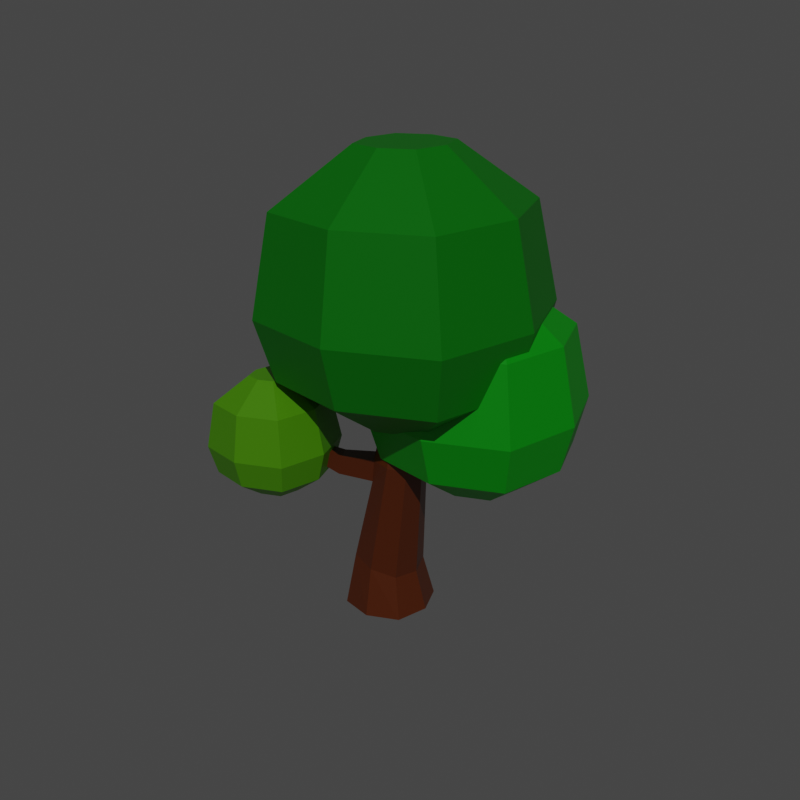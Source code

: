 # Source: Thumbnail_0001.blend  (saved by Blender 2.80.75; exported with 4.5.12 LTS)
import bpy
from mathutils import Matrix  # noqa: F401  (used for matrix-valued properties, if any)

bpy.ops.wm.read_factory_settings(use_empty=True)
scene = bpy.context.scene
scene.name = 'Scene'

# ---- collections
col_collection = bpy.data.collections.new('Collection'); scene.collection.children.link(col_collection)

# ---- images (referenced by path relative to the original .blend; pixels are not part of the script)
import os
ASSET_DIR = os.environ.get("B2B_ASSET_DIR", "")  # directory of the original .blend (textures are referenced by path, not embedded)
HERE = os.path.dirname(os.path.abspath(__file__))  # packed textures are extracted next to this script under _unpacked/

def load_image(name, relpath, width, height, colorspace="sRGB"):
    """Load a texture the original file referenced (path relative to the .blend, or extracted next to this script)."""
    p = next((c for c in (os.path.join(HERE, relpath), os.path.join(ASSET_DIR, relpath)) if relpath and os.path.exists(c)), "")
    if p:
        img = bpy.data.images.load(p, check_existing=True)
        img.name = name
    else:  # same state as the original file: an image datablock whose file is absent (Cycles renders it pink)
        img = bpy.data.images.new(name, width, height)
        img.source = "FILE"
        img.filepath = "//" + (relpath or name)
    img.colorspace_settings.name = colorspace
    return img
img_tree_0001 = load_image('Tree_0001', 'Tree_0001.png', 1024, 1024, 'sRGB')

# ---- materials (node trees are filled in below, after node groups)
mat_material = bpy.data.materials.new('Material')
mat_material.alpha_threshold = 0.0
mat_material.line_color = (0.0, 0.0, 0.0, 1.0)
mat_material_001 = bpy.data.materials.new('Material.001')
mat_material_002 = bpy.data.materials.new('Material.002')
mat_material_003 = bpy.data.materials.new('Material.003')

# ---- material node trees
mat_material.use_nodes = True; mat_material.node_tree.nodes.clear()
_N = mat_material.node_tree.nodes; _L = mat_material.node_tree.links
n0 = _N.new('ShaderNodeOutputMaterial'); n0.name = 'Material Output'; n0.location = (300, 300)
n1 = _N.new('ShaderNodeBsdfPrincipled'); n1.name = 'Principled BSDF'; n1.location = (10, 300)
n1.distribution = 'GGX'
n1.subsurface_method = 'BURLEY'
n1.inputs[0].default_value = (0.1523, 0.03126, 0.005249, 1.0)
n1.inputs[2].default_value = 0.4
n1.inputs[3].default_value = 1.45
n1.inputs[27].default_value = (0.0, 0.0, 0.0, 1.0)
n1.inputs[28].default_value = 1.0
n2 = _N.new('ShaderNodeTexImage'); n2.name = 'Image Texture'; n2.location = (6, 570)
n2.image = img_tree_0001
_L.new(n1.outputs[0], n0.inputs[0])
n0.is_active_output = True
mat_material_001.use_nodes = True; mat_material_001.node_tree.nodes.clear()
_N = mat_material_001.node_tree.nodes; _L = mat_material_001.node_tree.links
n0 = _N.new('ShaderNodeOutputMaterial'); n0.name = 'Material Output'; n0.location = (300, 300)
n1 = _N.new('ShaderNodeBsdfPrincipled'); n1.name = 'Principled BSDF'; n1.location = (10, 300)
n1.distribution = 'GGX'
n1.subsurface_method = 'BURLEY'
n1.inputs[0].default_value = (0.0, 0.281, 0.00313, 1.0)
n1.inputs[3].default_value = 1.45
n1.inputs[27].default_value = (0.0, 0.0, 0.0, 1.0)
n1.inputs[28].default_value = 1.0
n2 = _N.new('ShaderNodeTexImage'); n2.name = 'Image Texture'; n2.location = (6, 570)
n2.image = img_tree_0001
_L.new(n1.outputs[0], n0.inputs[0])
n0.is_active_output = True
mat_material_002.use_nodes = True; mat_material_002.node_tree.nodes.clear()
_N = mat_material_002.node_tree.nodes; _L = mat_material_002.node_tree.links
n0 = _N.new('ShaderNodeOutputMaterial'); n0.name = 'Material Output'; n0.location = (300, 300)
n1 = _N.new('ShaderNodeBsdfPrincipled'); n1.name = 'Principled BSDF'; n1.location = (10, 300)
n1.distribution = 'GGX'
n1.subsurface_method = 'BURLEY'
n1.inputs[0].default_value = (0.0, 0.477, 0.006097, 1.0)
n1.inputs[3].default_value = 1.45
n1.inputs[27].default_value = (0.0, 0.0, 0.0, 1.0)
n1.inputs[28].default_value = 1.0
n2 = _N.new('ShaderNodeTexImage'); n2.name = 'Image Texture'; n2.location = (6, 570)
n2.image = img_tree_0001
_L.new(n1.outputs[0], n0.inputs[0])
n0.is_active_output = True
mat_material_003.use_nodes = True; mat_material_003.node_tree.nodes.clear()
_N = mat_material_003.node_tree.nodes; _L = mat_material_003.node_tree.links
n0 = _N.new('ShaderNodeOutputMaterial'); n0.name = 'Material Output'; n0.location = (300, 300)
n1 = _N.new('ShaderNodeBsdfPrincipled'); n1.name = 'Principled BSDF'; n1.location = (10, 300)
n1.distribution = 'GGX'
n1.subsurface_method = 'BURLEY'
n1.inputs[0].default_value = (0.1198, 0.4575, 0.0, 1.0)
n1.inputs[3].default_value = 1.45
n1.inputs[27].default_value = (0.0, 0.0, 0.0, 1.0)
n1.inputs[28].default_value = 1.0
n2 = _N.new('ShaderNodeTexImage'); n2.name = 'Image Texture'; n2.location = (6, 570)
n2.image = img_tree_0001
_L.new(n1.outputs[0], n0.inputs[0])
n0.is_active_output = True

# ---- world
world_world = bpy.data.worlds.new('World'); scene.world = world_world
world_world.use_nodes = True; world_world.node_tree.nodes.clear()
_N = world_world.node_tree.nodes; _L = world_world.node_tree.links
n0 = _N.new('ShaderNodeOutputWorld'); n0.name = 'World Output'; n0.location = (300, 300)
n1 = _N.new('ShaderNodeBackground'); n1.name = 'Background'; n1.location = (10, 300)
n1.inputs[0].default_value = (0.05088, 0.05088, 0.05088, 1.0)
_L.new(n1.outputs[0], n0.inputs[0])
n0.is_active_output = True
world_world.color = (0.05088, 0.05088, 0.05088)
world_world.use_sun_shadow = False
world_world.sun_shadow_jitter_overblur = 0.0

# ---- cameras
cam_camera_001 = bpy.data.cameras.new('Camera.001')

# ---- lights
light_sun = bpy.data.lights.new('Sun', 'SUN')
light_sun.transmission_factor = 0.0
light_sun.energy = 1.0
light_sun.shadow_soft_size = 0.125

# ---- meshes
me_cube = bpy.data.meshes.new('Cube')
me_cube.from_pydata([(0.5816, 0.5643, 0.8829), (0.7512, 0.7512, -0.1), (0.5816, -0.5643, 1.164), (0.7512, -0.7512, -0.1), (-0.5816, 0.5643, 0.8829), (-0.7512, 0.7512, -0.1), (-0.5816, -0.5643, 1.164), (-0.7512, -0.7512, -0.1), (0.0, 1.0, -0.1), (-5.093e-18, -0.7512, 1.21), (0.0, -1.0, -0.1), (5.093e-18, 0.7512, 0.8364), (-1.0, 0.0, -0.1), (0.7742, 0.0, 1.023), (-0.7742, 0.0, 1.023), (1.0, 0.0, -0.1), (0.0, 0.0, -0.1), (0.2216, 0.9206, 6.472), (0.6614, 0.9532, 3.717), (0.6768, 0.09928, 3.792), (-0.1755, 0.9532, 3.717), (-0.1755, 0.12, 3.795), (0.2614, -0.04565, 3.819), (0.243, 1.091, 3.704), (0.8, 0.5366, 3.756), (-0.314, 0.5366, 3.756), (0.2179, 0.436, 6.497), (-0.2584, 0.9206, 6.401), (-0.2621, 0.436, 6.426), (-0.02267, 0.3558, 6.465), (-0.01783, 1.001, 6.433), (0.2992, 0.6783, 6.496), (-0.3397, 0.6783, 6.402), (-0.02025, 0.6783, 6.449), (-0.9595, -0.3723, 4.861), (1.04, -0.3723, 4.861), (-0.9595, 1.628, 4.861), (1.04, 1.628, 4.861), (-1.255, 0.6277, 4.861), (1.336, 0.6277, 4.861), (0.0405, -0.6682, 4.861), (0.0405, 1.924, 4.861), (0.0405, 0.6277, 4.861), (-2.003, -1.416, 5.813), (2.084, -1.416, 5.813), (-2.003, 2.671, 5.813), (2.084, 2.671, 5.813), (-2.607, 0.6277, 5.813), (2.688, 0.6277, 5.813), (0.0405, -2.02, 5.813), (0.0405, 3.276, 5.813), (-1.978, -1.411, 9.478), (-2.298, -1.71, 7.23), (2.379, -1.71, 7.23), (-2.298, 2.966, 7.23), (2.379, 2.966, 7.23), (-2.989, 0.6277, 7.23), (3.07, 0.6277, 7.23), (0.0405, -2.402, 7.23), (0.0405, 3.658, 7.23), (-0.7227, -0.1558, 10.77), (2.059, -1.411, 9.478), (-1.978, 2.626, 9.478), (2.059, 2.626, 9.478), (-2.576, 0.6074, 9.478), (2.657, 0.6074, 9.478), (0.0405, -2.009, 9.478), (0.0405, 3.224, 9.478), (1.115, -2.438, 3.033), (0.8037, -0.1558, 10.77), (-0.7227, 1.371, 10.77), (0.8037, 1.371, 10.77), (-0.9486, 0.6074, 10.77), (1.03, 0.6074, 10.77), (0.0405, -0.3816, 10.77), (0.0405, 1.597, 10.77), (0.0405, 0.6074, 10.77), (2.027, -2.438, 3.033), (1.115, -1.526, 3.033), (2.027, -1.526, 3.033), (0.9798, -1.982, 3.033), (2.162, -1.982, 3.033), (1.571, -2.573, 3.033), (1.571, -1.391, 3.033), (1.571, -1.982, 3.033), (0.639, -2.914, 3.467), (2.503, -2.914, 3.467), (0.639, -1.05, 3.467), (2.503, -1.05, 3.467), (0.3633, -1.982, 3.467), (2.778, -1.982, 3.467), (1.571, -3.19, 3.467), (1.571, -0.7748, 3.467), (0.6502, -2.912, 5.138), (0.5046, -3.048, 4.113), (2.637, -3.048, 4.113), (0.5046, -0.9161, 4.113), (2.637, -0.9161, 4.113), (0.1891, -1.982, 4.113), (2.952, -1.982, 4.113), (1.571, -3.364, 4.113), (1.571, -0.6006, 4.113), (1.223, -2.339, 5.729), (2.491, -2.912, 5.138), (0.6502, -1.071, 5.138), (2.491, -1.071, 5.138), (0.3778, -1.991, 5.138), (2.764, -1.991, 5.138), (1.571, -3.184, 5.138), (1.571, -0.7984, 5.138), (1.919, -2.339, 5.729), (1.223, -1.643, 5.729), (1.919, -1.643, 5.729), (1.12, -1.991, 5.729), (2.022, -1.991, 5.729), (1.571, -2.442, 5.729), (1.571, -1.54, 5.729), (1.571, -1.991, 5.729), (-1.583, 1.139, 3.199), (-0.04752, 1.139, 3.199), (-1.583, 2.675, 3.199), (-0.04752, 2.675, 3.199), (-1.811, 1.907, 3.199), (0.1797, 1.907, 3.199), (-0.8155, 0.9114, 3.199), (-0.8155, 2.902, 3.199), (-0.8155, 1.907, 3.199), (-2.385, 0.3375, 3.929), (0.7537, 0.3375, 3.929), (-2.385, 3.476, 3.929), (0.7537, 3.476, 3.929), (-2.849, 1.907, 3.929), (1.218, 1.907, 3.929), (-0.8155, -0.1269, 3.929), (-0.8155, 3.94, 3.929), (-2.366, 0.3407, 6.744), (-2.611, 0.1111, 5.018), (0.9801, 0.1111, 5.018), (-2.611, 3.702, 5.018), (0.9801, 3.702, 5.018), (-3.142, 1.907, 5.018), (1.511, 1.907, 5.018), (-0.8155, -0.4202, 5.018), (-0.8155, 4.233, 5.018), (-1.402, 1.305, 7.739), (0.7349, 0.3407, 6.744), (-2.366, 3.441, 6.744), (0.7349, 3.441, 6.744), (-2.825, 1.891, 6.744), (1.194, 1.891, 6.744), (-0.8155, -0.1181, 6.744), (-0.8155, 3.9, 6.744), (-0.2294, 1.305, 7.739), (-1.402, 2.477, 7.739), (-0.2294, 2.477, 7.739), (-1.575, 1.891, 7.739), (-0.05592, 1.891, 7.739), (-0.8155, 1.132, 7.739), (-0.8155, 2.651, 7.739), (-0.8155, 1.891, 7.739), (0.626, 0.005615, 3.235), (0.7946, 0.4248, 3.187), (-0.2601, 0.8722, 3.126), (-0.4099, 0.4248, 3.187), (0.6448, 0.8722, 3.126), (0.1924, 1.02, 3.106), (0.1773, -0.1506, 3.271), (-0.2601, -0.02258, 3.247), (1.06, -0.538, 3.878), (0.7179, -0.6548, 3.896), (0.6593, -0.7559, 3.447), (1.029, -0.6303, 3.422), (1.605, -1.633, 4.353), (1.467, -1.677, 4.354), (1.459, -1.739, 4.179), (1.608, -1.692, 4.177)], [], [(164, 165, 23, 18), (10, 9, 6, 7), (12, 14, 4, 5), (16, 15, 3, 10), (15, 13, 2, 3), (8, 11, 0, 1), (5, 4, 11, 8), (12, 16, 10, 7), (3, 2, 9, 10), (161, 164, 18, 24), (160, 161, 24, 19), (5, 8, 16, 12), (1, 0, 13, 15), (8, 1, 15, 16), (7, 6, 14, 12), (162, 163, 25, 20), (21, 22, 29, 28), (20, 25, 32, 27), (22, 19, 26, 29), (25, 21, 28, 32), (167, 166, 22, 21), (165, 162, 20, 23), (160, 19, 168, 171), (163, 167, 21, 25), (33, 32, 28, 29), (31, 33, 29, 26), (17, 30, 33, 31), (30, 27, 32, 33), (24, 18, 17, 31), (23, 20, 27, 30), (18, 23, 30, 17), (19, 24, 31, 26), (42, 41, 37, 39), (40, 42, 39, 35), (34, 38, 42, 40), (38, 36, 41, 42), (47, 43, 52, 56), (48, 46, 55, 57), (45, 47, 56, 54), (46, 50, 59, 55), (38, 34, 43, 47), (34, 40, 49, 43), (35, 39, 48, 44), (41, 36, 45, 50), (40, 35, 44, 49), (37, 41, 50, 46), (36, 38, 47, 45), (39, 37, 46, 48), (57, 55, 63, 65), (54, 56, 64, 62), (55, 59, 67, 63), (58, 53, 61, 66), (43, 49, 58, 52), (44, 48, 57, 53), (50, 45, 54, 59), (49, 44, 53, 58), (66, 61, 69, 74), (67, 62, 70, 75), (61, 65, 73, 69), (51, 66, 74, 60), (56, 52, 51, 64), (52, 58, 66, 51), (53, 57, 65, 61), (59, 54, 62, 67), (76, 73, 71, 75), (74, 69, 73, 76), (60, 74, 76, 72), (72, 76, 75, 70), (63, 67, 75, 71), (62, 64, 72, 70), (65, 63, 71, 73), (64, 51, 60, 72), (84, 83, 79, 81), (82, 84, 81, 77), (68, 80, 84, 82), (80, 78, 83, 84), (89, 85, 94, 98), (90, 88, 97, 99), (87, 89, 98, 96), (88, 92, 101, 97), (80, 68, 85, 89), (68, 82, 91, 85), (77, 81, 90, 86), (83, 78, 87, 92), (82, 77, 86, 91), (79, 83, 92, 88), (78, 80, 89, 87), (81, 79, 88, 90), (99, 97, 105, 107), (96, 98, 106, 104), (97, 101, 109, 105), (100, 95, 103, 108), (85, 91, 100, 94), (86, 90, 99, 95), (92, 87, 96, 101), (91, 86, 95, 100), (108, 103, 110, 115), (109, 104, 111, 116), (103, 107, 114, 110), (93, 108, 115, 102), (98, 94, 93, 106), (94, 100, 108, 93), (95, 99, 107, 103), (101, 96, 104, 109), (117, 114, 112, 116), (115, 110, 114, 117), (102, 115, 117, 113), (113, 117, 116, 111), (105, 109, 116, 112), (104, 106, 113, 111), (107, 105, 112, 114), (106, 93, 102, 113), (126, 125, 121, 123), (124, 126, 123, 119), (118, 122, 126, 124), (122, 120, 125, 126), (131, 127, 136, 140), (132, 130, 139, 141), (129, 131, 140, 138), (130, 134, 143, 139), (122, 118, 127, 131), (118, 124, 133, 127), (119, 123, 132, 128), (125, 120, 129, 134), (124, 119, 128, 133), (121, 125, 134, 130), (120, 122, 131, 129), (123, 121, 130, 132), (141, 139, 147, 149), (138, 140, 148, 146), (139, 143, 151, 147), (142, 137, 145, 150), (127, 133, 142, 136), (128, 132, 141, 137), (134, 129, 138, 143), (133, 128, 137, 142), (150, 145, 152, 157), (151, 146, 153, 158), (145, 149, 156, 152), (135, 150, 157, 144), (140, 136, 135, 148), (136, 142, 150, 135), (137, 141, 149, 145), (143, 138, 146, 151), (159, 156, 154, 158), (157, 152, 156, 159), (144, 157, 159, 155), (155, 159, 158, 153), (147, 151, 158, 154), (146, 148, 155, 153), (149, 147, 154, 156), (148, 135, 144, 155), (14, 6, 167, 163), (9, 2, 160, 166), (11, 4, 162, 165), (6, 9, 166, 167), (4, 14, 163, 162), (2, 13, 161, 160), (13, 0, 164, 161), (0, 11, 165, 164), (171, 168, 172, 175), (166, 160, 171, 170), (19, 22, 169, 168), (22, 166, 170, 169), (174, 175, 172, 173), (168, 169, 173, 172), (170, 171, 175, 174), (169, 170, 174, 173)])
me_cube.polygons.foreach_set('material_index', [0, 0, 0, 0, 0, 0, 0, 0, 0, 0, 0, 0, 0, 0, 0, 0, 0, 0, 0, 0, 0, 0, 0, 0, 0, 0, 0, 0, 0, 0, 0, 0, 1, 1, 1, 1, 1, 1, 1, 1, 1, 1, 1, 1, 1, 1, 1, 1, 1, 1, 1, 1, 1, 1, 1, 1, 1, 1, 1, 1, 1, 1, 1, 1, 1, 1, 1, 1, 1, 1, 1, 1, 3, 3, 3, 3, 3, 3, 3, 3, 3, 3, 3, 3, 3, 3, 3, 3, 3, 3, 3, 3, 3, 3, 3, 3, 3, 3, 3, 3, 3, 3, 3, 3, 3, 3, 3, 3, 3, 3, 3, 3, 2, 2, 2, 2, 2, 2, 2, 2, 2, 2, 2, 2, 2, 2, 2, 2, 2, 2, 2, 2, 2, 2, 2, 2, 2, 2, 2, 2, 2, 2, 2, 2, 2, 2, 2, 2, 2, 2, 2, 2, 0, 0, 0, 0, 0, 0, 0, 0, 0, 0, 0, 0, 0, 0, 0, 0])
_uv = me_cube.uv_layers.new(name='UVMap')
_uv.uv.foreach_set('vector', [0.999, 0.1081, 0.9653, 0.1081, 0.9653, 0.1419, 0.999, 0.1419, 0.5724, 0.999, 0.6419, 0.999, 0.6419, 0.9653, 0.5724, 0.9653, 0.9633, 0.999, 0.9633, 0.9296, 0.9296, 0.9296, 0.9296, 0.999, 0.499, 0.8581, 0.4296, 0.8581, 0.4296, 0.9276, 0.499, 0.9276, 0.501, 0.999, 0.5704, 0.999, 0.5704, 0.9653, 0.501, 0.9653, 0.999, 0.9276, 0.999, 0.8581, 0.9653, 0.8581, 0.9653, 0.9276, 0.4296, 0.999, 0.499, 0.999, 0.499, 0.9653, 0.4296, 0.9653, 0.5704, 0.7867, 0.501, 0.7867, 0.501, 0.8561, 0.5704, 0.8561, 0.999, 0.8561, 0.999, 0.7867, 0.9653, 0.7867, 0.9653, 0.8561, 0.9633, 0.1081, 0.9296, 0.1081, 0.9296, 0.1419, 0.9633, 0.1419, 0.8561, 0.4653, 0.8224, 0.4653, 0.8224, 0.499, 0.8561, 0.499, 0.8561, 0.07243, 0.7867, 0.07243, 0.7867, 0.1419, 0.8561, 0.1419, 0.8581, 0.9633, 0.9276, 0.9633, 0.9276, 0.9296, 0.8581, 0.9296, 0.8561, 0.001001, 0.7867, 0.001001, 0.7867, 0.07043, 0.8561, 0.07043, 0.999, 0.7847, 0.999, 0.7153, 0.9653, 0.7153, 0.9653, 0.7847, 0.8204, 0.4653, 0.7867, 0.4653, 0.7867, 0.499, 0.8204, 0.499, 0.4276, 0.9811, 0.4276, 0.9653, 0.2867, 0.9653, 0.2867, 0.9811, 0.9811, 0.5724, 0.9653, 0.5724, 0.9653, 0.7133, 0.9811, 0.7133, 0.2847, 0.9811, 0.2847, 0.9653, 0.1439, 0.9653, 0.1439, 0.9811, 0.9811, 0.4296, 0.9653, 0.4296, 0.9653, 0.5704, 0.9811, 0.5704, 0.8561, 0.4296, 0.8224, 0.4296, 0.8224, 0.4633, 0.8561, 0.4633, 0.8204, 0.4296, 0.7867, 0.4296, 0.7867, 0.4633, 0.8204, 0.4633, 0.6419, 0.8224, 0.6081, 0.8224, 0.6081, 0.8561, 0.6419, 0.8561, 0.6061, 0.8224, 0.5724, 0.8224, 0.5724, 0.8561, 0.6061, 0.8561, 0.874, 0.9653, 0.8581, 0.9653, 0.8581, 0.9811, 0.874, 0.9811, 0.9633, 0.09029, 0.9474, 0.09029, 0.9474, 0.1061, 0.9633, 0.1061, 0.9454, 0.09029, 0.9296, 0.09029, 0.9296, 0.1061, 0.9454, 0.1061, 0.9633, 0.07243, 0.9474, 0.07243, 0.9474, 0.08828, 0.9633, 0.08828, 0.8561, 0.9633, 0.8561, 0.9474, 0.7153, 0.9474, 0.7153, 0.9633, 0.9811, 0.2867, 0.9653, 0.2867, 0.9653, 0.4276, 0.9811, 0.4276, 0.8561, 0.9454, 0.8561, 0.9296, 0.7153, 0.9296, 0.7153, 0.9454, 0.9811, 0.1439, 0.9653, 0.1439, 0.9653, 0.2847, 0.9811, 0.2847, 0.9276, 0.07243, 0.8581, 0.07243, 0.8581, 0.1419, 0.9276, 0.1419, 0.9276, 0.001001, 0.8581, 0.001001, 0.8581, 0.07043, 0.9276, 0.07043, 0.8919, 0.6439, 0.8224, 0.6439, 0.8224, 0.7133, 0.8919, 0.7133, 0.499, 0.7867, 0.4296, 0.7867, 0.4296, 0.8561, 0.499, 0.8561, 0.1439, 0.7133, 0.2847, 0.7133, 0.2847, 0.6439, 0.1439, 0.6439, 0.7133, 0.1419, 0.7133, 0.001001, 0.6439, 0.001001, 0.6439, 0.1419, 0.2867, 0.7133, 0.4276, 0.7133, 0.4276, 0.6439, 0.2867, 0.6439, 0.7133, 0.2847, 0.7133, 0.1439, 0.6439, 0.1439, 0.6439, 0.2847, 0.4276, 0.7867, 0.3581, 0.7867, 0.3581, 0.8561, 0.4276, 0.8561, 0.3561, 0.7867, 0.2867, 0.7867, 0.2867, 0.8561, 0.3561, 0.8561, 0.8561, 0.1439, 0.7867, 0.1439, 0.7867, 0.2133, 0.8561, 0.2133, 0.8204, 0.3581, 0.751, 0.3581, 0.751, 0.4276, 0.8204, 0.4276, 0.8204, 0.2867, 0.751, 0.2867, 0.751, 0.3561, 0.8204, 0.3561, 0.7847, 0.7153, 0.7153, 0.7153, 0.7153, 0.7847, 0.7847, 0.7847, 0.7847, 0.6439, 0.7153, 0.6439, 0.7153, 0.7133, 0.7847, 0.7133, 0.7847, 0.5724, 0.7153, 0.5724, 0.7153, 0.6419, 0.7847, 0.6419, 0.5704, 0.4296, 0.4296, 0.4296, 0.4296, 0.5704, 0.5704, 0.5704, 0.5704, 0.2867, 0.4296, 0.2867, 0.4296, 0.4276, 0.5704, 0.4276, 0.4276, 0.4296, 0.2867, 0.4296, 0.2867, 0.5704, 0.4276, 0.5704, 0.5704, 0.1439, 0.4296, 0.1439, 0.4296, 0.2847, 0.5704, 0.2847, 0.4296, 0.7847, 0.5704, 0.7847, 0.5704, 0.7153, 0.4296, 0.7153, 0.7847, 0.2847, 0.7847, 0.1439, 0.7153, 0.1439, 0.7153, 0.2847, 0.2867, 0.7847, 0.4276, 0.7847, 0.4276, 0.7153, 0.2867, 0.7153, 0.7847, 0.1419, 0.7847, 0.001001, 0.7153, 0.001001, 0.7153, 0.1419, 0.2847, 0.7847, 0.2847, 0.7153, 0.1439, 0.7153, 0.1439, 0.7847, 0.7133, 0.5724, 0.6439, 0.5724, 0.6439, 0.7133, 0.7133, 0.7133, 0.1419, 0.7847, 0.1419, 0.7153, 0.001001, 0.7153, 0.001001, 0.7847, 0.6419, 0.5724, 0.5724, 0.5724, 0.5724, 0.7133, 0.6419, 0.7133, 0.2847, 0.4296, 0.1439, 0.4296, 0.1439, 0.5704, 0.2847, 0.5704, 0.5704, 0.001001, 0.4296, 0.001001, 0.4296, 0.1419, 0.5704, 0.1419, 0.1419, 0.001001, 0.001001, 0.001001, 0.001001, 0.1419, 0.1419, 0.1419, 0.4276, 0.2867, 0.2867, 0.2867, 0.2867, 0.4276, 0.4276, 0.4276, 0.2133, 0.7867, 0.1439, 0.7867, 0.1439, 0.8561, 0.2133, 0.8561, 0.9276, 0.7867, 0.8581, 0.7867, 0.8581, 0.8561, 0.9276, 0.8561, 0.8561, 0.2153, 0.7867, 0.2153, 0.7867, 0.2847, 0.8561, 0.2847, 0.2847, 0.7867, 0.2153, 0.7867, 0.2153, 0.8561, 0.2847, 0.8561, 0.5704, 0.7133, 0.5704, 0.6439, 0.4296, 0.6439, 0.4296, 0.7133, 0.7133, 0.2867, 0.6439, 0.2867, 0.6439, 0.4276, 0.7133, 0.4276, 0.1419, 0.6419, 0.1419, 0.5724, 0.001001, 0.5724, 0.001001, 0.6419, 0.6419, 0.4296, 0.5724, 0.4296, 0.5724, 0.5704, 0.6419, 0.5704, 0.6419, 0.7867, 0.6081, 0.7867, 0.6081, 0.8204, 0.6419, 0.8204, 0.6061, 0.7867, 0.5724, 0.7867, 0.5724, 0.8204, 0.6061, 0.8204, 0.07043, 0.8581, 0.03672, 0.8581, 0.03672, 0.8919, 0.07043, 0.8919, 0.03471, 0.8581, 0.001001, 0.8581, 0.001001, 0.8919, 0.03471, 0.8919, 0.6439, 0.9633, 0.7133, 0.9633, 0.7133, 0.9296, 0.6439, 0.9296, 0.9633, 0.9276, 0.9633, 0.8581, 0.9296, 0.8581, 0.9296, 0.9276, 0.5724, 0.9633, 0.6419, 0.9633, 0.6419, 0.9296, 0.5724, 0.9296, 0.9633, 0.8561, 0.9633, 0.7867, 0.9296, 0.7867, 0.9296, 0.8561, 0.07043, 0.8224, 0.03672, 0.8224, 0.03672, 0.8561, 0.07043, 0.8561, 0.03471, 0.8224, 0.001001, 0.8224, 0.001001, 0.8561, 0.03471, 0.8561, 0.4276, 0.8939, 0.3939, 0.8939, 0.3939, 0.9276, 0.4276, 0.9276, 0.3919, 0.8939, 0.3581, 0.8939, 0.3581, 0.9276, 0.3919, 0.9276, 0.4276, 0.8581, 0.3939, 0.8581, 0.3939, 0.8919, 0.4276, 0.8919, 0.3919, 0.8581, 0.3581, 0.8581, 0.3581, 0.8919, 0.3919, 0.8919, 0.9276, 0.4653, 0.8939, 0.4653, 0.8939, 0.499, 0.9276, 0.499, 0.8919, 0.4653, 0.8581, 0.4653, 0.8581, 0.499, 0.8919, 0.499, 0.7133, 0.7867, 0.6439, 0.7867, 0.6439, 0.8561, 0.7133, 0.8561, 0.8561, 0.7153, 0.7867, 0.7153, 0.7867, 0.7847, 0.8561, 0.7847, 0.7847, 0.7867, 0.7153, 0.7867, 0.7153, 0.8561, 0.7847, 0.8561, 0.8561, 0.7867, 0.7867, 0.7867, 0.7867, 0.8561, 0.8561, 0.8561, 0.501, 0.9633, 0.5704, 0.9633, 0.5704, 0.9296, 0.501, 0.9296, 0.9633, 0.7847, 0.9633, 0.7153, 0.9296, 0.7153, 0.9296, 0.7847, 0.4296, 0.9633, 0.499, 0.9633, 0.499, 0.9296, 0.4296, 0.9296, 0.9633, 0.5704, 0.9633, 0.501, 0.9296, 0.501, 0.9296, 0.5704, 0.4276, 0.9633, 0.4276, 0.9296, 0.3581, 0.9296, 0.3581, 0.9633, 0.9633, 0.4296, 0.9296, 0.4296, 0.9296, 0.499, 0.9633, 0.499, 0.3561, 0.9633, 0.3561, 0.9296, 0.2867, 0.9296, 0.2867, 0.9633, 0.9633, 0.2153, 0.9296, 0.2153, 0.9296, 0.2847, 0.9633, 0.2847, 0.9276, 0.1439, 0.8581, 0.1439, 0.8581, 0.2133, 0.9276, 0.2133, 0.2133, 0.8581, 0.1439, 0.8581, 0.1439, 0.9276, 0.2133, 0.9276, 0.9276, 0.2153, 0.8581, 0.2153, 0.8581, 0.2847, 0.9276, 0.2847, 0.2847, 0.8581, 0.2153, 0.8581, 0.2153, 0.9276, 0.2847, 0.9276, 0.9454, 0.07243, 0.9296, 0.07243, 0.9296, 0.08828, 0.9454, 0.08828, 0.999, 0.09029, 0.9831, 0.09029, 0.9831, 0.1061, 0.999, 0.1061, 0.9811, 0.09029, 0.9653, 0.09029, 0.9653, 0.1061, 0.9811, 0.1061, 0.999, 0.07243, 0.9831, 0.07243, 0.9831, 0.08828, 0.999, 0.08828, 0.2847, 0.9633, 0.2847, 0.9296, 0.2153, 0.9296, 0.2153, 0.9633, 0.9633, 0.1439, 0.9296, 0.1439, 0.9296, 0.2133, 0.9633, 0.2133, 0.2133, 0.9633, 0.2133, 0.9296, 0.1439, 0.9296, 0.1439, 0.9633, 0.999, 0.9296, 0.9653, 0.9296, 0.9653, 0.999, 0.999, 0.999, 0.9276, 0.501, 0.8581, 0.501, 0.8581, 0.5704, 0.9276, 0.5704, 0.5704, 0.8581, 0.501, 0.8581, 0.501, 0.9276, 0.5704, 0.9276, 0.6419, 0.8581, 0.5724, 0.8581, 0.5724, 0.9276, 0.6419, 0.9276, 0.7133, 0.8581, 0.6439, 0.8581, 0.6439, 0.9276, 0.7133, 0.9276, 0.2867, 0.6419, 0.4276, 0.6419, 0.4276, 0.5724, 0.2867, 0.5724, 0.6419, 0.1419, 0.6419, 0.001001, 0.5724, 0.001001, 0.5724, 0.1419, 0.1439, 0.6419, 0.2847, 0.6419, 0.2847, 0.5724, 0.1439, 0.5724, 0.7133, 0.5704, 0.7133, 0.4296, 0.6439, 0.4296, 0.6439, 0.5704, 0.8561, 0.8581, 0.7867, 0.8581, 0.7867, 0.9276, 0.8561, 0.9276, 0.9276, 0.8581, 0.8581, 0.8581, 0.8581, 0.9276, 0.9276, 0.9276, 0.9633, 0.2867, 0.8939, 0.2867, 0.8939, 0.3561, 0.9633, 0.3561, 0.9633, 0.3581, 0.8939, 0.3581, 0.8939, 0.4276, 0.9633, 0.4276, 0.9633, 0.5724, 0.8939, 0.5724, 0.8939, 0.6419, 0.9633, 0.6419, 0.9633, 0.6439, 0.8939, 0.6439, 0.8939, 0.7133, 0.9633, 0.7133, 0.999, 0.001001, 0.9296, 0.001001, 0.9296, 0.07043, 0.999, 0.07043, 0.07043, 0.9296, 0.001001, 0.9296, 0.001001, 0.999, 0.07043, 0.999, 0.1419, 0.4296, 0.001001, 0.4296, 0.001001, 0.5704, 0.1419, 0.5704, 0.1419, 0.1439, 0.001001, 0.1439, 0.001001, 0.2847, 0.1419, 0.2847, 0.2847, 0.001001, 0.1439, 0.001001, 0.1439, 0.1419, 0.2847, 0.1419, 0.2847, 0.1439, 0.1439, 0.1439, 0.1439, 0.2847, 0.2847, 0.2847, 0.4296, 0.6419, 0.5704, 0.6419, 0.5704, 0.5724, 0.4296, 0.5724, 0.6419, 0.2847, 0.6419, 0.1439, 0.5724, 0.1439, 0.5724, 0.2847, 0.001001, 0.7133, 0.1419, 0.7133, 0.1419, 0.6439, 0.001001, 0.6439, 0.6419, 0.4276, 0.6419, 0.2867, 0.5724, 0.2867, 0.5724, 0.4276, 0.8919, 0.5724, 0.8224, 0.5724, 0.8224, 0.6419, 0.8919, 0.6419, 0.8919, 0.3581, 0.8224, 0.3581, 0.8224, 0.4276, 0.8919, 0.4276, 0.8919, 0.2867, 0.8224, 0.2867, 0.8224, 0.3561, 0.8919, 0.3561, 0.1419, 0.8224, 0.07243, 0.8224, 0.07243, 0.8919, 0.1419, 0.8919, 0.1419, 0.2867, 0.001001, 0.2867, 0.001001, 0.4276, 0.1419, 0.4276, 0.4276, 0.001001, 0.2867, 0.001001, 0.2867, 0.1419, 0.4276, 0.1419, 0.4276, 0.1439, 0.2867, 0.1439, 0.2867, 0.2847, 0.4276, 0.2847, 0.2847, 0.2867, 0.1439, 0.2867, 0.1439, 0.4276, 0.2847, 0.4276, 0.9276, 0.4296, 0.8939, 0.4296, 0.8939, 0.4633, 0.9276, 0.4633, 0.8919, 0.4296, 0.8581, 0.4296, 0.8581, 0.4633, 0.8919, 0.4633, 0.1419, 0.9653, 0.1081, 0.9653, 0.1081, 0.999, 0.1419, 0.999, 0.1061, 0.9653, 0.07243, 0.9653, 0.07243, 0.999, 0.1061, 0.999, 0.8561, 0.501, 0.7867, 0.501, 0.7867, 0.5704, 0.8561, 0.5704, 0.3561, 0.8581, 0.2867, 0.8581, 0.2867, 0.9276, 0.3561, 0.9276, 0.9276, 0.7153, 0.8581, 0.7153, 0.8581, 0.7847, 0.9276, 0.7847, 0.7847, 0.8581, 0.7153, 0.8581, 0.7153, 0.9276, 0.7847, 0.9276, 0.1419, 0.9276, 0.1419, 0.8939, 0.001001, 0.8939, 0.001001, 0.9276, 0.749, 0.4296, 0.7153, 0.4296, 0.7153, 0.5704, 0.749, 0.5704, 0.7133, 0.7847, 0.7133, 0.751, 0.5724, 0.751, 0.5724, 0.7847, 0.749, 0.2867, 0.7153, 0.2867, 0.7153, 0.4276, 0.749, 0.4276, 0.7133, 0.749, 0.7133, 0.7153, 0.5724, 0.7153, 0.5724, 0.749, 0.7847, 0.4296, 0.751, 0.4296, 0.751, 0.5704, 0.7847, 0.5704, 0.1419, 0.8204, 0.1419, 0.7867, 0.001001, 0.7867, 0.001001, 0.8204, 0.8204, 0.5724, 0.7867, 0.5724, 0.7867, 0.7133, 0.8204, 0.7133, 0.7847, 0.9811, 0.7847, 0.9653, 0.7153, 0.9653, 0.7153, 0.9811, 0.1419, 0.9296, 0.1081, 0.9296, 0.1081, 0.9633, 0.1419, 0.9633, 0.999, 0.2153, 0.9831, 0.2153, 0.9831, 0.249, 0.999, 0.249, 0.1061, 0.9296, 0.07243, 0.9296, 0.07243, 0.9633, 0.1061, 0.9633, 0.9811, 0.07243, 0.9653, 0.07243, 0.9653, 0.08828, 0.9811, 0.08828, 0.7133, 0.9811, 0.7133, 0.9653, 0.6439, 0.9653, 0.6439, 0.9811, 0.999, 0.1439, 0.9831, 0.1439, 0.9831, 0.2133, 0.999, 0.2133, 0.8561, 0.9811, 0.8561, 0.9653, 0.7867, 0.9653, 0.7867, 0.9811])
me_cube.materials.append(mat_material)
me_cube.materials.append(mat_material_001)
me_cube.materials.append(mat_material_002)
me_cube.materials.append(mat_material_003)
me_cube.use_remesh_preserve_volume = False
me_cube.use_remesh_preserve_attributes = False
me_cube.use_mirror_vertex_groups = False
me_cube.update()

# ---- objects
ob_cube = bpy.data.objects.new('Cube', me_cube)
ob_camera = bpy.data.objects.new('Camera', cam_camera_001)
ob_sun = bpy.data.objects.new('Sun', light_sun)

# ---- transforms, parenting, visibility, modifiers, constraints
ob_cube.location = (0.0, 0.0, 0.0)
ob_cube.lock_rotations_4d = False
ob_cube.empty_display_type = 'ARROWS'
ob_cube.lineart.crease_threshold = 0.0
ob_camera.location = (18.79, 13.37, 14.33)
ob_camera.rotation_euler = (1.186, 0.01357, 2.171)
ob_camera.lineart.crease_threshold = 0.0
ob_sun.location = (8.761, -2.168, 9.294)
ob_sun.rotation_euler = (0.6017, -0.6013, -3.376)
ob_sun.lineart.crease_threshold = 0.0

# ---- collection membership
col_collection.objects.link(ob_cube)
col_collection.objects.link(ob_camera)
col_collection.objects.link(ob_sun)

# ---- scene / render settings (as saved in the file)
scene.camera = ob_camera
scene.frame_start = 1; scene.frame_end = 10000; scene.frame_set(37)
scene.render.engine = 'CYCLES'
scene.render.image_settings.file_format = 'FFMPEG'
scene.render.image_settings.color_mode = 'RGB'
scene.render.image_settings.compression = 0
scene.render.resolution_x = 256
scene.render.resolution_y = 256
scene.render.fps = 3
scene.render.fps_base = 0.1
scene.cycles.shading_system = True
scene.cycles.use_denoising = False
scene.cycles.samples = 512
scene.cycles.sampling_pattern = 'TABULATED_SOBOL'
scene.cycles.light_sampling_threshold = 0.001
scene.cycles.use_adaptive_sampling = False
scene.cycles.use_light_tree = False
scene.cycles.min_light_bounces = 2
scene.cycles.min_transparent_bounces = 3
scene.cycles.max_bounces = 24
scene.cycles.diffuse_bounces = 8
scene.cycles.glossy_bounces = 8
scene.cycles.transmission_bounces = 24
scene.cycles.volume_bounces = 2
scene.cycles.transparent_max_bounces = 16
scene.view_settings.view_transform = 'Filmic'
bpy.context.view_layer.update()

